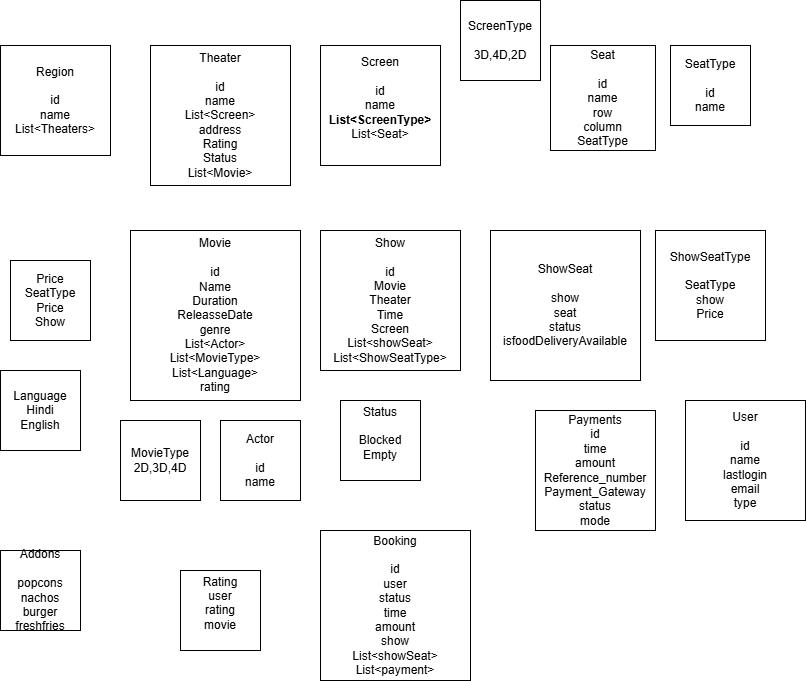

The diagram above was exported from draw.io. Its source (the exported page's mxGraphModel, read from the mxfile embedded in the PNG):
<mxGraphModel dx="988" dy="570" grid="1" gridSize="10" guides="1" tooltips="1" connect="1" arrows="1" fold="1" page="1" pageScale="1" pageWidth="827" pageHeight="1169" math="0" shadow="0">
  <root>
    <mxCell id="0" />
    <mxCell id="1" parent="0" />
    <mxCell id="IsmGV4vrlY5VRk2bZvqn-2" value="Screen&lt;div&gt;&lt;br&gt;&lt;/div&gt;&lt;div&gt;id&lt;/div&gt;&lt;div&gt;name&lt;br&gt;&lt;div&gt;&lt;b&gt;List&amp;lt;ScreenType&amp;gt;&lt;/b&gt;&lt;/div&gt;&lt;div&gt;&lt;span style=&quot;background-color: transparent; color: light-dark(rgb(0, 0, 0), rgb(255, 255, 255));&quot;&gt;List&amp;lt;Seat&amp;gt;&lt;/span&gt;&lt;/div&gt;&lt;div&gt;&lt;br&gt;&lt;/div&gt;&lt;/div&gt;" style="whiteSpace=wrap;html=1;aspect=fixed;" vertex="1" parent="1">
      <mxGeometry x="380" y="55" width="120" height="120" as="geometry" />
    </mxCell>
    <mxCell id="IsmGV4vrlY5VRk2bZvqn-3" value="Region&lt;div&gt;&lt;br&gt;&lt;/div&gt;&lt;div&gt;id&lt;/div&gt;&lt;div&gt;name&lt;/div&gt;&lt;div&gt;List&amp;lt;Theaters&amp;gt;&lt;/div&gt;" style="whiteSpace=wrap;html=1;aspect=fixed;" vertex="1" parent="1">
      <mxGeometry x="60" y="55" width="110" height="110" as="geometry" />
    </mxCell>
    <mxCell id="IsmGV4vrlY5VRk2bZvqn-4" value="Theater&lt;div&gt;&lt;br&gt;&lt;/div&gt;&lt;div&gt;id&lt;/div&gt;&lt;div&gt;name&lt;/div&gt;&lt;div&gt;List&amp;lt;Screen&amp;gt;&lt;/div&gt;&lt;div&gt;address&lt;/div&gt;&lt;div&gt;Rating&lt;/div&gt;&lt;div&gt;Status&lt;/div&gt;&lt;div&gt;List&amp;lt;Movie&amp;gt;&lt;/div&gt;" style="whiteSpace=wrap;html=1;aspect=fixed;" vertex="1" parent="1">
      <mxGeometry x="210" y="55" width="140" height="140" as="geometry" />
    </mxCell>
    <mxCell id="IsmGV4vrlY5VRk2bZvqn-5" value="ScreenType&lt;div&gt;&lt;br&gt;&lt;/div&gt;&lt;div&gt;3D,4D,2D&lt;/div&gt;" style="whiteSpace=wrap;html=1;aspect=fixed;" vertex="1" parent="1">
      <mxGeometry x="520" y="10" width="80" height="80" as="geometry" />
    </mxCell>
    <mxCell id="IsmGV4vrlY5VRk2bZvqn-6" value="Seat&lt;div&gt;&lt;br&gt;&lt;/div&gt;&lt;div&gt;id&lt;/div&gt;&lt;div&gt;name&lt;/div&gt;&lt;div&gt;row&lt;/div&gt;&lt;div&gt;column&lt;/div&gt;&lt;div&gt;&lt;div&gt;SeatType&lt;/div&gt;&lt;/div&gt;" style="whiteSpace=wrap;html=1;aspect=fixed;" vertex="1" parent="1">
      <mxGeometry x="610" y="55" width="105" height="105" as="geometry" />
    </mxCell>
    <mxCell id="IsmGV4vrlY5VRk2bZvqn-7" value="SeatType&lt;div&gt;&lt;br&gt;&lt;/div&gt;&lt;div&gt;id&lt;/div&gt;&lt;div&gt;name&lt;/div&gt;" style="whiteSpace=wrap;html=1;aspect=fixed;" vertex="1" parent="1">
      <mxGeometry x="730" y="55" width="80" height="80" as="geometry" />
    </mxCell>
    <mxCell id="IsmGV4vrlY5VRk2bZvqn-8" value="Price&lt;div&gt;SeatType&lt;/div&gt;&lt;div&gt;Price&lt;/div&gt;&lt;div&gt;Show&lt;/div&gt;" style="whiteSpace=wrap;html=1;aspect=fixed;" vertex="1" parent="1">
      <mxGeometry x="70" y="270" width="80" height="80" as="geometry" />
    </mxCell>
    <mxCell id="IsmGV4vrlY5VRk2bZvqn-9" value="Movie&lt;div&gt;&lt;br&gt;&lt;/div&gt;&lt;div&gt;id&lt;/div&gt;&lt;div&gt;Name&lt;/div&gt;&lt;div&gt;Duration&lt;/div&gt;&lt;div&gt;ReleasseDate&lt;/div&gt;&lt;div&gt;genre&lt;/div&gt;&lt;div&gt;List&amp;lt;Actor&amp;gt;&lt;/div&gt;&lt;div&gt;List&amp;lt;MovieType&amp;gt;&lt;/div&gt;&lt;div&gt;List&amp;lt;Language&amp;gt;&lt;/div&gt;&lt;div&gt;rating&lt;/div&gt;" style="whiteSpace=wrap;html=1;aspect=fixed;" vertex="1" parent="1">
      <mxGeometry x="190" y="240" width="170" height="170" as="geometry" />
    </mxCell>
    <mxCell id="IsmGV4vrlY5VRk2bZvqn-10" value="Show&lt;div&gt;&lt;br&gt;&lt;/div&gt;&lt;div&gt;id&lt;/div&gt;&lt;div&gt;Movie&lt;/div&gt;&lt;div&gt;Theater&lt;/div&gt;&lt;div&gt;Time&lt;/div&gt;&lt;div&gt;Screen&lt;/div&gt;&lt;div&gt;List&amp;lt;showSeat&amp;gt;&lt;/div&gt;&lt;div&gt;List&amp;lt;ShowSeatType&amp;gt;&lt;/div&gt;" style="whiteSpace=wrap;html=1;aspect=fixed;" vertex="1" parent="1">
      <mxGeometry x="380" y="240" width="140" height="140" as="geometry" />
    </mxCell>
    <mxCell id="IsmGV4vrlY5VRk2bZvqn-12" value="MovieType&lt;div&gt;2D,3D,4D&lt;/div&gt;" style="whiteSpace=wrap;html=1;aspect=fixed;" vertex="1" parent="1">
      <mxGeometry x="180" y="430" width="80" height="80" as="geometry" />
    </mxCell>
    <mxCell id="IsmGV4vrlY5VRk2bZvqn-13" value="Language&lt;div&gt;Hindi&lt;/div&gt;&lt;div&gt;English&lt;/div&gt;" style="whiteSpace=wrap;html=1;aspect=fixed;" vertex="1" parent="1">
      <mxGeometry x="60" y="380" width="80" height="80" as="geometry" />
    </mxCell>
    <mxCell id="IsmGV4vrlY5VRk2bZvqn-14" value="Payments&lt;div&gt;id&lt;/div&gt;&lt;div&gt;time&lt;/div&gt;&lt;div&gt;amount&lt;/div&gt;&lt;div&gt;Reference_number&lt;/div&gt;&lt;div&gt;Payment_Gateway&lt;/div&gt;&lt;div&gt;status&lt;/div&gt;&lt;div&gt;mode&lt;/div&gt;" style="whiteSpace=wrap;html=1;aspect=fixed;" vertex="1" parent="1">
      <mxGeometry x="595" y="420" width="120" height="120" as="geometry" />
    </mxCell>
    <mxCell id="IsmGV4vrlY5VRk2bZvqn-15" value="User&lt;div&gt;&lt;br&gt;&lt;/div&gt;&lt;div&gt;id&lt;/div&gt;&lt;div&gt;name&lt;/div&gt;&lt;div&gt;lastlogin&lt;/div&gt;&lt;div&gt;email&lt;/div&gt;&lt;div&gt;type&lt;/div&gt;" style="whiteSpace=wrap;html=1;aspect=fixed;" vertex="1" parent="1">
      <mxGeometry x="745" y="410" width="120" height="120" as="geometry" />
    </mxCell>
    <mxCell id="IsmGV4vrlY5VRk2bZvqn-16" value="Booking&lt;div&gt;&lt;br&gt;&lt;/div&gt;&lt;div&gt;id&lt;/div&gt;&lt;div&gt;user&lt;/div&gt;&lt;div&gt;status&lt;/div&gt;&lt;div&gt;time&lt;/div&gt;&lt;div&gt;amount&lt;/div&gt;&lt;div&gt;show&lt;/div&gt;&lt;div&gt;List&amp;lt;showSeat&amp;gt;&lt;/div&gt;&lt;div&gt;List&amp;lt;payment&amp;gt;&lt;/div&gt;" style="whiteSpace=wrap;html=1;aspect=fixed;" vertex="1" parent="1">
      <mxGeometry x="380" y="540" width="150" height="150" as="geometry" />
    </mxCell>
    <mxCell id="IsmGV4vrlY5VRk2bZvqn-17" value="Addons&lt;div&gt;&lt;br&gt;&lt;/div&gt;&lt;div&gt;popcons&lt;/div&gt;&lt;div&gt;nachos&lt;/div&gt;&lt;div&gt;burger&lt;/div&gt;&lt;div&gt;freshfries&lt;/div&gt;" style="whiteSpace=wrap;html=1;aspect=fixed;" vertex="1" parent="1">
      <mxGeometry x="60" y="560" width="80" height="80" as="geometry" />
    </mxCell>
    <mxCell id="IsmGV4vrlY5VRk2bZvqn-18" value="Rating&lt;div&gt;user&lt;/div&gt;&lt;div&gt;rating&lt;/div&gt;&lt;div&gt;movie&lt;/div&gt;&lt;div&gt;&lt;br&gt;&lt;/div&gt;" style="whiteSpace=wrap;html=1;aspect=fixed;" vertex="1" parent="1">
      <mxGeometry x="240" y="580" width="80" height="80" as="geometry" />
    </mxCell>
    <mxCell id="IsmGV4vrlY5VRk2bZvqn-19" value="Status&lt;div&gt;&lt;br&gt;&lt;/div&gt;&lt;div&gt;Blocked&lt;/div&gt;&lt;div&gt;Empty&lt;/div&gt;&lt;div&gt;&lt;br&gt;&lt;/div&gt;" style="whiteSpace=wrap;html=1;aspect=fixed;" vertex="1" parent="1">
      <mxGeometry x="400" y="410" width="80" height="80" as="geometry" />
    </mxCell>
    <mxCell id="IsmGV4vrlY5VRk2bZvqn-20" value="Actor&lt;div&gt;&lt;br&gt;&lt;/div&gt;&lt;div&gt;id&lt;/div&gt;&lt;div&gt;name&lt;/div&gt;" style="whiteSpace=wrap;html=1;aspect=fixed;" vertex="1" parent="1">
      <mxGeometry x="280" y="430" width="80" height="80" as="geometry" />
    </mxCell>
    <mxCell id="IsmGV4vrlY5VRk2bZvqn-21" value="&lt;div style=&quot;&quot;&gt;&lt;span style=&quot;background-color: transparent; color: light-dark(rgb(0, 0, 0), rgb(255, 255, 255));&quot;&gt;ShowSeat&lt;/span&gt;&lt;/div&gt;&lt;div&gt;&lt;br&gt;&lt;/div&gt;&lt;div&gt;show&lt;/div&gt;&lt;div&gt;seat&lt;/div&gt;&lt;div&gt;status&lt;/div&gt;&lt;div&gt;isfoodDeliveryAvailable&lt;/div&gt;" style="whiteSpace=wrap;html=1;aspect=fixed;" vertex="1" parent="1">
      <mxGeometry x="550" y="240" width="150" height="150" as="geometry" />
    </mxCell>
    <mxCell id="IsmGV4vrlY5VRk2bZvqn-22" value="ShowSeatType&lt;div&gt;&lt;br&gt;&lt;/div&gt;&lt;div&gt;SeatType&lt;/div&gt;&lt;div&gt;show&lt;/div&gt;&lt;div&gt;Price&lt;/div&gt;" style="whiteSpace=wrap;html=1;aspect=fixed;" vertex="1" parent="1">
      <mxGeometry x="715" y="240" width="110" height="110" as="geometry" />
    </mxCell>
  </root>
</mxGraphModel>